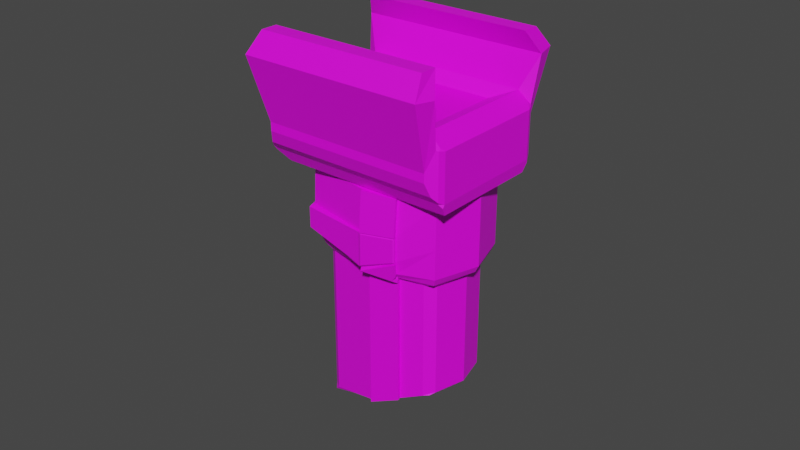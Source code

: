 # Source: ZenithRK-06.blend  (saved by Blender 2.91.10; exported with 4.5.12 LTS)
import bpy
from mathutils import Matrix  # noqa: F401  (used for matrix-valued properties, if any)

bpy.ops.wm.read_factory_settings(use_empty=True)
scene = bpy.context.scene
scene.name = 'Scene'

# ---- collections
col_collection = bpy.data.collections.new('Collection'); scene.collection.children.link(col_collection)

# ---- images (referenced by path relative to the original .blend; pixels are not part of the script)
import os
ASSET_DIR = os.environ.get("B2B_ASSET_DIR", "")  # directory of the original .blend (textures are referenced by path, not embedded)
HERE = os.path.dirname(os.path.abspath(__file__))  # packed textures are extracted next to this script under _unpacked/

def load_image(name, relpath, width, height, colorspace="sRGB"):
    """Load a texture the original file referenced (path relative to the .blend, or extracted next to this script)."""
    p = next((c for c in (os.path.join(HERE, relpath), os.path.join(ASSET_DIR, relpath)) if relpath and os.path.exists(c)), "")
    if p:
        img = bpy.data.images.load(p, check_existing=True)
        img.name = name
    else:  # same state as the original file: an image datablock whose file is absent (Cycles renders it pink)
        img = bpy.data.images.new(name, width, height)
        img.source = "FILE"
        img.filepath = "//" + (relpath or name)
    img.colorspace_settings.name = colorspace
    return img
img_zenithrk_06 = load_image('ZenithRK-06', 'ZenithRK-06.png', 1024, 1024, 'sRGB')

# ---- materials (node trees are filled in below, after node groups)
mat_zenithrk_06 = bpy.data.materials.new('ZenithRK-06')
mat_zenithrk_06.use_transparent_shadow = False

# ---- material node trees
mat_zenithrk_06.use_nodes = True; mat_zenithrk_06.node_tree.nodes.clear()
_N = mat_zenithrk_06.node_tree.nodes; _L = mat_zenithrk_06.node_tree.links
n0 = _N.new('ShaderNodeBsdfPrincipled'); n0.name = 'Principled BSDF'; n0.location = (10, 300)
n0.distribution = 'GGX'
n0.subsurface_method = 'BURLEY'
n0.inputs[3].default_value = 1.45
n0.inputs[27].default_value = (0.0, 0.0, 0.0, 1.0)
n0.inputs[28].default_value = 1.0
n1 = _N.new('ShaderNodeOutputMaterial'); n1.name = 'Material Output'; n1.location = (300, 300)
n2 = _N.new('ShaderNodeTexImage'); n2.name = 'Image Texture'; n2.location = (-480, 79)
n2.image = img_zenithrk_06
_L.new(n0.outputs[0], n1.inputs[0])
_L.new(n2.outputs[0], n0.inputs[0])
n1.is_active_output = True

# ---- world
world_world = bpy.data.worlds.new('World'); scene.world = world_world
world_world.use_nodes = True; world_world.node_tree.nodes.clear()
_N = world_world.node_tree.nodes; _L = world_world.node_tree.links
n0 = _N.new('ShaderNodeOutputWorld'); n0.name = 'World Output'; n0.location = (300, 300)
n1 = _N.new('ShaderNodeBackground'); n1.name = 'Background'; n1.location = (10, 300)
n1.inputs[0].default_value = (0.05088, 0.05088, 0.05088, 1.0)
_L.new(n1.outputs[0], n0.inputs[0])
n0.is_active_output = True
world_world.color = (0.05088, 0.05088, 0.05088)
world_world.use_sun_shadow = False
world_world.sun_shadow_jitter_overblur = 0.0

# ---- meshes
me_cube = bpy.data.meshes.new('Cube')
me_cube.from_pydata([(-0.03099, -0.03052, -0.04185), (-0.03099, 0.03052, -0.04185), (0.03949, -0.03052, -0.04185), (0.03949, 0.03052, -0.04185), (-0.05, -0.05918, -0.01678), (-0.05, 0.05918, -0.01678), (0.05, 0.05918, -0.01678), (0.05, -0.05918, -0.01678), (-0.05, 0.0491, 0.03292), (0.05, 0.0491, 0.03292), (0.05, -0.0491, 0.03292), (-0.05, -0.0491, 0.03292), (-0.05, 0.06248, 0.03292), (0.05, 0.06248, 0.03292), (0.05, -0.06248, 0.03292), (-0.05, -0.06248, 0.03292), (0.00425, -0.03622, -0.04185), (-0.03669, 0.0, -0.04185), (0.00425, 0.03622, -0.04185), (0.04519, 0.0, -0.04185), (-0.03392, 0.0, -0.1863), (-0.02864, -0.02794, -0.1861), (0.004216, 0.03326, -0.1754), (-0.02864, 0.02794, -0.1861), (0.04221, 0.0, -0.1592), (0.03699, 0.02796, -0.1592), (0.004216, -0.03326, -0.1754), (0.03699, -0.02796, -0.1592), (0.004216, 0.03326, -0.08851), (0.004216, -0.03326, -0.08851), (-0.03392, 0.0, -0.07461), (-0.02864, -0.02794, -0.07445), (-0.02864, 0.02794, -0.07445), (0.04221, 0.0, -0.08843), (0.03699, 0.02796, -0.08843), (0.03699, -0.02796, -0.08843), (-0.03669, 0.0, -0.09294), (0.00425, -0.03931, -0.088), (0.00425, 0.03931, -0.088), (0.04519, 0.0, -0.09117), (-0.04387, 0.0, -0.04185), (-0.03601, -0.03566, -0.04185), (0.00425, 0.04711, -0.04185), (-0.03601, 0.03566, -0.04185), (0.05237, 0.0, -0.04185), (0.04451, 0.03566, -0.04185), (0.00425, -0.04711, -0.04185), (0.04451, -0.03566, -0.04185), (-0.04387, 0.0, -0.07888), (-0.03617, 0.03731, -0.07888), (0.004113, -0.04951, -0.0848), (0.004113, 0.04951, -0.0848), (-0.03617, -0.03731, -0.07888), (0.04438, -0.03578, -0.06651), (0.04438, 0.03578, -0.06651), (0.05237, 3.467e-11, -0.06651), (0.004181, -0.04951, -0.06493), (0.004181, 0.04951, -0.06493), (-0.03611, 0.03737, -0.06514), (-0.03611, -0.03737, -0.06514), (0.0206, -0.03061, -0.1673), (0.0206, -0.03061, -0.08847), (0.02187, -0.03622, -0.08959), (0.02425, -0.04516, -0.07726), (0.02438, -0.04291, -0.04185), (0.0243, -0.04513, -0.06288), (0.02078, 0.03058, -0.1672), (0.02078, 0.03058, -0.08847), (0.02206, 0.03618, -0.0896), (0.02425, 0.04516, -0.07726), (0.02438, 0.04291, -0.04185), (0.0243, 0.04513, -0.06288), (-0.04387, 0.0, -0.06482), (-0.03801, 0.03832, -0.06594), (-0.03716, 0.03843, -0.06514), (-0.03705, 0.04184, -0.06594), (-0.03803, 0.0383, -0.07807), (-0.03706, 0.04182, -0.07818), (-0.0372, 0.03839, -0.07888), (0.00498, -0.052, -0.06566), (0.004188, -0.05127, -0.06493), (0.003395, -0.05103, -0.06574), (0.004866, -0.052, -0.08365), (0.003281, -0.05103, -0.08387), (0.004082, -0.05127, -0.0848), (0.00498, 0.052, -0.06566), (0.003395, 0.05103, -0.06574), (0.004188, 0.05127, -0.06493), (0.004866, 0.052, -0.08365), (0.004082, 0.05127, -0.0848), (0.003281, 0.05103, -0.08387), (-0.03801, -0.03832, -0.06594), (-0.03705, -0.04184, -0.06594), (-0.03716, -0.03843, -0.06514), (-0.03706, -0.04182, -0.07818), (-0.03803, -0.0383, -0.07807), (-0.0372, -0.03839, -0.07888), (-0.04615, -0.0007904, -0.07807), (-0.04615, 0.0007904, -0.07807), (-0.04552, 0.0, -0.07888), (0.02394, 0.04793, -0.07669), (0.02457, 0.0469, -0.07726), (0.02457, -0.0469, -0.07726), (0.02394, -0.04793, -0.07669), (0.02462, -0.04687, -0.06288), (0.02398, -0.04791, -0.06377), (0.02398, 0.04791, -0.06377), (0.02462, 0.04688, -0.06288), (-0.04615, 0.0007903, -0.06563), (-0.04615, -0.0007903, -0.06563), (-0.0455, 0.0, -0.06482), (-0.04709, 0.04512, -0.04091), (-0.04462, 0.04325, -0.04185), (-0.04462, -0.04325, -0.04185), (-0.04709, -0.04512, -0.04091), (0.05455, 0.04513, -0.0409), (0.05312, 0.04325, -0.04185), (0.05455, -0.04513, -0.0409), (0.05312, -0.04325, -0.04185), (-0.0327, -0.04259, -0.005029), (-0.05348, -0.05357, -0.005501), (-0.05558, -0.0591, 0.02051), (-0.0327, 0.04259, -0.005029), (-0.05558, 0.0591, 0.02051), (-0.05348, 0.05357, -0.005501), (0.0327, -0.04259, -0.005029), (0.05558, -0.0591, 0.02051), (0.05348, -0.05357, -0.005501), (0.0327, 0.04259, -0.005029), (0.05348, 0.05357, -0.005501), (0.05558, 0.0591, 0.02051), (-0.03669, 0.0, -0.1836), (-0.0354, 0.0, -0.1857), (-0.0299, -0.02932, -0.1856), (0.00425, 0.03931, -0.1738), (0.004232, 0.0347, -0.1753), (-0.0299, 0.02932, -0.1856), (0.04519, 0.0, -0.1576), (0.04371, 0.0, -0.1592), (0.03825, 0.02926, -0.1592), (0.004232, -0.0347, -0.1753), (0.00425, -0.03931, -0.1738), (0.03825, -0.02926, -0.1592), (0.02187, -0.03622, -0.1657), (0.02122, -0.03196, -0.1673), (0.02206, 0.03618, -0.1656), (0.02141, 0.03193, -0.1672), (0.04428, -0.03588, -0.08333), (0.04277, -0.03421, -0.0875), (0.04277, 0.03421, -0.0875), (0.04428, 0.03588, -0.08333), (0.05035, 4.987e-11, -0.08733), (0.05237, 6.487e-11, -0.08333), (0.02337, -0.04062, -0.08786), (0.0242, -0.04357, -0.08447), (0.02181, -0.0438, -0.08666), (0.02437, 0.04353, -0.08446), (0.02358, 0.04058, -0.08786), (0.02203, 0.04375, -0.08666), (-0.05217, -0.05569, -0.02935), (-0.05, -0.05918, -0.02183), (-0.05, 0.05918, -0.02183), (-0.05217, 0.05569, -0.02935), (0.05217, 0.05569, -0.02935), (0.05, 0.05918, -0.02183), (0.05, -0.05918, -0.02183), (0.05217, -0.05569, -0.02935), (-0.0557, 0.04755, -0.03414), (-0.05441, 0.05208, -0.03239), (-0.05325, 0.05, -0.03414), (-0.05394, 0.049, -0.03552), (-0.05441, -0.05208, -0.03239), (-0.0557, -0.04755, -0.03414), (-0.05394, -0.049, -0.03552), (-0.05325, -0.05, -0.03414), (0.05441, 0.05208, -0.03239), (0.0557, 0.04755, -0.03414), (0.05537, 0.04858, -0.03611), (0.05325, 0.05, -0.03414), (0.0557, -0.04755, -0.03414), (0.05441, -0.05208, -0.03239), (0.05325, -0.05, -0.03414), (0.05537, -0.04858, -0.03611), (-0.0557, -0.04755, -0.006641), (-0.05441, -0.05208, -0.005976), (-0.05397, -0.05, -0.00491), (-0.05441, 0.05208, -0.005976), (-0.0557, 0.04755, -0.006641), (-0.05397, 0.05, -0.00491), (0.05441, -0.05208, -0.005976), (0.0557, -0.04755, -0.006641), (0.05397, -0.05, -0.00491), (0.0557, 0.04755, -0.006641), (0.05441, 0.05208, -0.005976), (0.05397, 0.05, -0.00491), (-0.04739, -0.05, 0.001664), (-0.04739, 0.05, 0.001664), (0.04739, 0.05, 0.001664), (0.04739, -0.05, 0.001664), (-0.05337, -0.07473, 0.02149), (0.05337, -0.07473, 0.02149), (0.05337, 0.07473, 0.02149), (-0.05337, 0.07473, 0.02149), (0.02237, 0.03866, -0.09141), (0.004528, 0.04168, -0.08995), (0.025, 0.04591, -0.04154), (0.004873, 0.05011, -0.04154), (0.004526, -0.04168, -0.08995), (0.00435, -0.0512, -0.08736), (0.004351, 0.05121, -0.08735), (0.02511, 0.04805, -0.07789), (0.004873, -0.05011, -0.04154), (0.004805, -0.05251, -0.06461), (0.004805, 0.05251, -0.06461), (0.02217, -0.0387, -0.09139), (0.02511, -0.04804, -0.0779), (0.025, -0.04591, -0.04154), (0.02492, -0.04813, -0.06257), (0.02492, 0.04813, -0.06257), (0.004782, 0.04235, -0.1738), (0.0226, 0.03922, -0.1656), (0.0224, -0.03925, -0.1657), (0.004782, -0.04235, -0.1738), (0.02229, -0.04603, -0.08873), (0.02334, -0.04163, -0.09077), (0.02507, -0.04646, -0.08511), (0.02251, 0.04599, -0.08872), (0.02523, 0.04642, -0.0851), (0.02355, 0.0416, -0.09077), (-0.02648, 0.03164, -0.09231), (-0.03184, 0.02596, -0.09294), (-0.03245, 0.03244, -0.08897), (0.03507, -0.03195, -0.09078), (0.04034, -0.02596, -0.09117), (0.04196, -0.0333, -0.0884), (0.04034, 0.02596, -0.09117), (0.03507, 0.03196, -0.09078), (0.04196, 0.0333, -0.0884), (-0.03184, -0.02596, -0.09294), (-0.02648, -0.03164, -0.09231), (-0.03245, -0.03244, -0.08897), (-0.02648, -0.03164, -0.1824), (-0.03184, -0.02596, -0.1836), (-0.02992, -0.02935, -0.1856), (-0.03184, 0.02596, -0.1836), (-0.02648, 0.03164, -0.1824), (-0.02992, 0.02935, -0.1856), (0.03507, 0.03196, -0.1597), (0.04034, 0.02596, -0.1576), (0.03828, 0.02928, -0.1591), (0.04034, -0.02596, -0.1576), (0.03507, -0.03195, -0.1597), (0.03828, -0.02928, -0.1591)], [], [(128, 122, 119, 125), (200, 126, 10, 14), (126, 198, 195, 121), (240, 239, 37, 50, 52), (121, 120, 4, 199), (172, 183, 187, 167), (117, 115, 177, 176, 179, 182), (161, 5, 6, 164), (202, 123, 8, 12), (115, 111, 170, 169, 178, 177), (175, 178, 169, 168, 162, 163), (130, 129, 6, 201), (180, 189, 127, 7, 165, 166), (10, 11, 15, 14), (8, 9, 13, 12), (129, 193, 175, 163, 164, 6), (195, 196, 188, 187, 183, 185), (199, 200, 14, 15), (201, 202, 12, 13), (123, 196, 197, 130), (3, 18, 1, 112, 116), (0, 16, 2, 118, 113), (2, 19, 3, 116, 118), (168, 186, 124, 5, 161, 162), (114, 117, 182, 181, 174, 173), (176, 192, 190, 179), (120, 184, 171, 159, 160, 4), (21, 20, 30, 31), (26, 60, 144, 140), (66, 22, 135, 146), (25, 66, 146, 139), (22, 23, 136, 135), (27, 24, 138, 142), (36, 238, 240, 52, 48), (23, 20, 132, 136), (25, 24, 33, 34), (229, 38, 134, 245), (231, 230, 36, 48, 49), (237, 236, 68, 157, 149), (133, 140, 141, 241, 243), (21, 26, 140, 133), (155, 154, 225, 223), (62, 232, 234, 148, 153), (28, 67, 34, 33, 35, 61, 29), (32, 28, 29, 31, 30), (24, 27, 35, 33), (20, 23, 32, 30), (60, 26, 29, 61), (23, 22, 28, 32), (66, 25, 34, 67), (26, 21, 31, 29), (37, 239, 241, 141), (68, 236, 247, 145), (19, 2, 47, 44), (55, 53, 147, 152), (2, 16, 46, 64, 47), (18, 3, 45, 70, 42), (238, 36, 131, 242), (48, 52, 96, 99), (69, 54, 150, 156), (235, 39, 137, 248), (57, 71, 107, 87), (54, 55, 152, 150), (71, 69, 101, 107), (37, 141, 222, 207), (105, 79, 82, 103), (36, 230, 244, 131), (0, 17, 40, 41), (16, 0, 41, 46), (53, 63, 154, 147), (1, 18, 42, 43), (17, 1, 43, 40), (234, 233, 39, 151, 148), (3, 19, 44, 45), (71, 54, 69), (85, 106, 100, 88), (45, 44, 55, 54), (44, 47, 53, 55), (46, 41, 59, 56), (43, 42, 57, 58), (65, 64, 216, 217), (27, 60, 61, 35), (39, 233, 250, 137), (60, 27, 142, 144), (232, 62, 143, 251), (53, 65, 63), (69, 156, 227, 210), (22, 66, 67, 28), (153, 155, 223, 224), (24, 25, 139, 138), (38, 51, 209, 204), (108, 73, 76, 98), (64, 46, 211, 216), (141, 143, 221, 222), (70, 45, 54, 71), (47, 64, 65, 53), (41, 40, 72, 59), (40, 43, 58, 72), (59, 72, 110, 93), (65, 56, 80, 104), (51, 49, 78, 89), (75, 86, 90, 77), (81, 92, 94, 83), (69, 51, 89, 101), (50, 63, 102, 84), (91, 109, 97, 95), (63, 65, 104, 102), (58, 57, 87, 74), (52, 50, 84, 96), (49, 48, 99, 78), (56, 59, 93, 80), (73, 74, 75), (76, 77, 78), (79, 80, 81), (82, 83, 84), (85, 86, 87), (88, 89, 90), (91, 92, 93), (94, 95, 96), (97, 98, 99), (108, 109, 110), (75, 77, 76, 73), (81, 83, 82, 79), (85, 88, 90, 86), (91, 95, 94, 92), (99, 96, 95, 97), (96, 84, 83, 94), (89, 78, 77, 90), (78, 99, 98, 76), (101, 89, 88, 100), (92, 81, 80, 93), (86, 75, 74, 87), (84, 102, 103, 82), (105, 103, 102, 104), (107, 101, 100, 106), (79, 105, 104, 80), (106, 85, 87, 107), (97, 109, 108, 98), (109, 91, 93, 110), (73, 108, 110, 74), (72, 58, 74, 110), (112, 113, 114, 111), (116, 112, 111, 115), (118, 116, 115, 117), (113, 118, 117, 114), (1, 17, 0, 113, 112), (186, 188, 196, 124), (196, 123, 124), (198, 126, 127), (195, 185, 184, 120), (197, 194, 193, 129), (165, 7, 4, 160), (121, 195, 120), (189, 191, 198, 127), (197, 198, 191, 190, 192, 194), (130, 197, 129), (136, 132, 131, 244, 246), (139, 146, 145, 247, 249), (142, 138, 137, 250, 252), (132, 133, 243, 242, 131), (135, 136, 246, 245, 134), (146, 135, 134, 145), (144, 142, 252, 251, 143), (140, 144, 143, 141), (138, 139, 249, 248, 137), (20, 21, 133, 132), (153, 154, 155), (156, 157, 158), (148, 151, 152, 147), (151, 149, 150, 152), (153, 148, 147, 154), (149, 157, 156, 150), (39, 235, 237, 149, 151), (163, 162, 161, 164), (159, 166, 165, 160), (171, 174, 181, 180, 166, 159), (167, 168, 169, 170), (171, 172, 173, 174), (175, 176, 177, 178), (179, 180, 181, 182), (183, 184, 185), (186, 187, 188), (189, 190, 191), (192, 193, 194), (183, 172, 171, 184), (186, 168, 167, 187), (175, 193, 192, 176), (189, 180, 179, 190), (111, 114, 173, 172, 167, 170), (119, 122, 196, 195), (128, 125, 198, 197), (122, 128, 197, 196), (125, 119, 195, 198), (4, 7, 200, 199), (6, 5, 202, 201), (5, 124, 123, 202), (11, 121, 199, 15), (7, 127, 126, 200), (10, 126, 121, 11), (8, 123, 130, 9), (9, 130, 201, 13), (204, 203, 220, 219), (209, 210, 227, 226), (215, 208, 223, 225), (207, 214, 224, 223, 208), (214, 207, 222, 221), (203, 204, 209, 226, 228), (216, 211, 212, 217), (206, 205, 218, 213), (70, 71, 218, 205), (62, 153, 224, 214), (145, 134, 219, 220), (156, 158, 226, 227), (56, 65, 217, 212), (46, 56, 212, 211), (157, 68, 203, 228), (134, 38, 204, 219), (71, 57, 213, 218), (57, 42, 206, 213), (42, 70, 205, 206), (158, 157, 228, 226), (154, 63, 215, 225), (143, 62, 214, 221), (51, 69, 210, 209), (68, 145, 220, 203), (63, 50, 208, 215), (50, 37, 207, 208), (229, 230, 231), (232, 233, 234), (235, 236, 237), (238, 239, 240), (241, 242, 243), (244, 245, 246), (247, 248, 249), (250, 251, 252), (229, 245, 244, 230), (241, 239, 238, 242), (247, 236, 235, 248), (232, 251, 250, 233), (38, 229, 231, 49, 51)])
_uv = me_cube.uv_layers.new(name='UVMap')
_uv.uv.foreach_set('vector', [0.001112, 0.1652, 0.001112, 0.001112, 0.2149, 0.001112, 0.2149, 0.1652, 0.9023, 0.9501, 0.8718, 0.9247, 0.879, 0.8829, 0.9023, 0.9072, 0.7275, 0.28, 0.675, 0.2595, 0.675, 0.02165, 0.7275, 0.001112, 0.3899, 0.8645, 0.3812, 0.8496, 0.3916, 0.7701, 0.4182, 0.7666, 0.4182, 0.8732, 0.7077, 0.9206, 0.7191, 0.8546, 0.7438, 0.8331, 0.7438, 0.9371, 0.5795, 0.5226, 0.5105, 0.5226, 0.5105, 0.2839, 0.5795, 0.2839, 0.5069, 0.7007, 0.5069, 0.9271, 0.4947, 0.9358, 0.4897, 0.9332, 0.4897, 0.6946, 0.4947, 0.692, 0.9447, 0.2839, 0.9574, 0.2839, 0.9574, 0.5349, 0.9447, 0.5349, 0.9589, 0.8073, 0.9284, 0.7819, 0.9356, 0.7401, 0.9589, 0.7644, 0.3581, 0.8263, 0.358, 0.5712, 0.3747, 0.554, 0.379, 0.5557, 0.379, 0.823, 0.3729, 0.8283, 0.9143, 0.8381, 0.9075, 0.8352, 0.9075, 0.568, 0.9143, 0.5651, 0.9261, 0.5707, 0.9261, 0.8325, 0.001112, 0.9172, 0.01249, 0.8512, 0.03722, 0.8296, 0.03722, 0.9336, 0.6323, 0.8991, 0.6323, 0.9654, 0.6279, 0.9666, 0.6113, 0.9383, 0.6113, 0.9256, 0.6217, 0.9067, 0.772, 0.2521, 0.772, 0.001112, 0.8055, 0.001112, 0.8055, 0.2521, 0.2521, 0.7316, 0.001112, 0.7316, 0.001112, 0.698, 0.2521, 0.698, 0.5271, 0.9027, 0.5315, 0.9039, 0.5315, 0.9702, 0.5209, 0.9626, 0.5105, 0.9437, 0.5105, 0.931, 0.2521, 0.7633, 0.001112, 0.7633, 0.001112, 0.74, 0.007256, 0.7338, 0.2459, 0.7338, 0.2521, 0.74, 0.08687, 0.4353, 0.08687, 0.1674, 0.1289, 0.1759, 0.1289, 0.4269, 0.7077, 0.5518, 0.7077, 0.2839, 0.7498, 0.2924, 0.7498, 0.5433, 0.7055, 0.5628, 0.653, 0.5423, 0.653, 0.3044, 0.7055, 0.2839, 0.8078, 0.2122, 0.8221, 0.1237, 0.8078, 0.03532, 0.8397, 0.001112, 0.8397, 0.2464, 0.8381, 0.495, 0.8524, 0.4065, 0.8381, 0.3181, 0.8701, 0.2839, 0.8701, 0.5292, 0.8419, 0.1862, 0.8562, 0.1097, 0.8419, 0.03306, 0.8761, 0.001112, 0.8761, 0.2182, 0.1163, 0.9214, 0.1163, 0.9877, 0.1119, 0.9889, 0.09532, 0.9606, 0.09532, 0.9479, 0.1057, 0.929, 0.6298, 0.7819, 0.6299, 0.5268, 0.6447, 0.5248, 0.6508, 0.5301, 0.6508, 0.7973, 0.6465, 0.7991, 0.6508, 0.5226, 0.5818, 0.5226, 0.5818, 0.2839, 0.6508, 0.2839, 0.5503, 0.9027, 0.5547, 0.9039, 0.5547, 0.9702, 0.5441, 0.9626, 0.5337, 0.9437, 0.5337, 0.931, 0.5002, 0.2813, 0.4288, 0.2817, 0.4288, 0.001524, 0.5002, 0.001112, 0.08952, 0.9831, 0.0895, 0.9368, 0.0931, 0.9359, 0.0931, 0.9836, 0.9612, 0.2771, 0.9612, 0.2302, 0.9648, 0.2298, 0.9648, 0.278, 0.9374, 0.2789, 0.9377, 0.2331, 0.9413, 0.234, 0.9413, 0.2813, 0.989, 0.2787, 0.9882, 0.191, 0.9925, 0.1888, 0.9925, 0.2793, 0.9952, 0.7078, 0.9952, 0.6364, 0.9989, 0.6357, 0.9989, 0.7104, 0.6113, 0.8933, 0.6119, 0.827, 0.6229, 0.8114, 0.6508, 0.8013, 0.6508, 0.8969, 0.1185, 0.9935, 0.1185, 0.9221, 0.1225, 0.9214, 0.1225, 0.9963, 0.0725, 0.6273, 0.001112, 0.6273, 0.001112, 0.4498, 0.0725, 0.4498, 0.353, 0.4973, 0.2735, 0.5081, 0.2735, 0.2928, 0.353, 0.2712, 0.4596, 0.886, 0.4485, 0.8704, 0.448, 0.8041, 0.4874, 0.8005, 0.4874, 0.8961, 0.599, 0.2276, 0.5887, 0.2122, 0.5902, 0.1777, 0.6026, 0.1781, 0.6026, 0.2289, 0.04505, 0.9237, 0.03944, 0.8334, 0.05106, 0.8296, 0.05106, 0.912, 0.0453, 0.9237, 0.9899, 0.1833, 0.9907, 0.09557, 0.9942, 0.09498, 0.9942, 0.1854, 0.8948, 0.2695, 0.8948, 0.2776, 0.8871, 0.2776, 0.8878, 0.2662, 0.2589, 0.4934, 0.2574, 0.4585, 0.2677, 0.443, 0.2713, 0.4418, 0.2713, 0.4931, 0.1822, 0.6168, 0.1406, 0.61, 0.09997, 0.6035, 0.08687, 0.5333, 0.09997, 0.4631, 0.1411, 0.4565, 0.1822, 0.4498, 0.5146, 0.01427, 0.6043, 0.001112, 0.6043, 0.1681, 0.5146, 0.1549, 0.5024, 0.08458, 0.353, 0.6878, 0.2816, 0.6878, 0.2816, 0.5103, 0.353, 0.5103, 0.3553, 0.2712, 0.4266, 0.2716, 0.4266, 0.5518, 0.3553, 0.5514, 0.7521, 0.5854, 0.7937, 0.5651, 0.7937, 0.7831, 0.7521, 0.7832, 0.2149, 0.4476, 0.1313, 0.4207, 0.1313, 0.2027, 0.2149, 0.1674, 0.7959, 0.5651, 0.8371, 0.5852, 0.8371, 0.7627, 0.7959, 0.7626, 0.001112, 0.1943, 0.08464, 0.1674, 0.08464, 0.4476, 0.001112, 0.4123, 0.4288, 0.2839, 0.5083, 0.2947, 0.5083, 0.5208, 0.4288, 0.4991, 0.353, 0.8807, 0.3187, 0.8778, 0.3187, 0.7049, 0.353, 0.69, 0.97, 0.08887, 0.9726, 0.011, 0.9876, 0.001112, 0.9876, 0.09276, 0.6952, 0.7776, 0.6952, 0.8696, 0.653, 0.8699, 0.653, 0.7776, 0.9405, 0.9354, 0.9365, 0.8459, 0.9632, 0.8403, 0.9632, 0.8919, 0.9557, 0.9451, 0.9075, 0.9395, 0.9116, 0.85, 0.9268, 0.8403, 0.9342, 0.8935, 0.9342, 0.9451, 0.6065, 0.001112, 0.6728, 0.001112, 0.6728, 0.2288, 0.6065, 0.2287, 0.3662, 0.9802, 0.3671, 0.8847, 0.3702, 0.8825, 0.3702, 0.9811, 0.6766, 0.9294, 0.653, 0.8722, 0.6951, 0.875, 0.6951, 0.9286, 0.4288, 0.523, 0.4951, 0.523, 0.4951, 0.6898, 0.4288, 0.6898, 0.6897, 0.9835, 0.6895, 0.9316, 0.694, 0.9318, 0.694, 0.9845, 0.1632, 0.8262, 0.2552, 0.8262, 0.2552, 0.8684, 0.1629, 0.8684, 0.08282, 0.9719, 0.08282, 0.9359, 0.08728, 0.9359, 0.08728, 0.9719, 0.9674, 0.5014, 0.9674, 0.7166, 0.9596, 0.7166, 0.9614, 0.5063, 0.4182, 0.8755, 0.4182, 0.9245, 0.3733, 0.9291, 0.3859, 0.8787, 0.2507, 0.6775, 0.1844, 0.6775, 0.1844, 0.4498, 0.2507, 0.4498, 0.4307, 0.8823, 0.4282, 0.8044, 0.4458, 0.8005, 0.4458, 0.8921, 0.1629, 0.9682, 0.1734, 0.8792, 0.1892, 0.8707, 0.1892, 0.9757, 0.1914, 0.9279, 0.215, 0.8707, 0.2336, 0.871, 0.2336, 0.925, 0.8144, 0.9295, 0.8039, 0.8406, 0.8302, 0.8331, 0.8302, 0.9381, 0.97, 0.1827, 0.9726, 0.1049, 0.9876, 0.09498, 0.9876, 0.1866, 0.7586, 0.9834, 0.748, 0.9663, 0.7461, 0.9001, 0.762, 0.8972, 0.762, 0.9852, 0.2401, 0.9524, 0.2376, 0.8745, 0.2552, 0.8707, 0.2552, 0.9623, 0.4874, 0.9344, 0.4318, 0.9255, 0.4874, 0.8983, 0.3636, 0.8876, 0.3636, 0.9366, 0.3314, 0.9333, 0.3187, 0.8829, 0.001457, 0.7655, 0.0931, 0.7655, 0.0931, 0.8274, 0.001112, 0.8274, 0.09532, 0.8575, 0.09533, 0.7659, 0.1572, 0.7655, 0.1572, 0.8575, 0.4292, 0.797, 0.4288, 0.692, 0.4874, 0.6927, 0.4874, 0.7983, 0.5024, 0.2766, 0.5028, 0.1716, 0.561, 0.1703, 0.561, 0.2759, 0.3846, 0.9844, 0.3846, 0.9313, 0.3924, 0.9314, 0.3924, 0.9844, 0.8359, 0.4614, 0.7942, 0.4818, 0.7942, 0.284, 0.8359, 0.2839, 0.1679, 0.6295, 0.1679, 0.6958, 0.001117, 0.6958, 0.001112, 0.6295, 0.9316, 0.2813, 0.9313, 0.2349, 0.9352, 0.2326, 0.9352, 0.2804, 0.2816, 0.693, 0.3165, 0.69, 0.3165, 0.881, 0.2816, 0.8658, 0.8017, 0.9591, 0.7693, 0.9131, 0.8017, 0.8972, 0.9475, 0.5437, 0.9475, 0.5623, 0.9397, 0.5623, 0.9397, 0.5437, 0.7498, 0.7832, 0.7077, 0.7626, 0.7077, 0.5651, 0.7498, 0.5652, 0.8771, 0.2781, 0.8776, 0.2688, 0.8849, 0.2662, 0.8849, 0.2786, 0.9947, 0.2786, 0.9947, 0.2072, 0.9985, 0.2046, 0.9985, 0.2793, 0.0117, 0.9651, 0.01068, 0.9383, 0.01803, 0.9359, 0.01803, 0.9606, 0.8711, 0.8807, 0.8718, 0.7844, 0.9023, 0.7844, 0.9023, 0.8807, 0.6629, 0.9832, 0.6629, 0.9316, 0.6707, 0.9316, 0.6707, 0.9832, 0.8371, 0.7649, 0.8371, 0.8142, 0.8294, 0.8142, 0.8294, 0.7649, 0.748, 0.8332, 0.8017, 0.8331, 0.8017, 0.895, 0.7461, 0.8862, 0.5662, 0.9005, 0.5125, 0.9004, 0.5105, 0.8474, 0.5662, 0.8386, 0.1636, 0.7655, 0.2552, 0.7655, 0.2552, 0.8232, 0.1594, 0.824, 0.6063, 0.8364, 0.5147, 0.8364, 0.5105, 0.778, 0.6063, 0.7788, 0.9907, 0.4814, 0.9898, 0.3856, 0.9938, 0.3847, 0.9938, 0.4834, 0.6829, 0.9845, 0.683, 0.9325, 0.6873, 0.9316, 0.6873, 0.9843, 0.4204, 0.8749, 0.4213, 0.7682, 0.4246, 0.7666, 0.4246, 0.8761, 0.5632, 0.2322, 0.6673, 0.2311, 0.6673, 0.2766, 0.5634, 0.2629, 0.8118, 0.8309, 0.7077, 0.8297, 0.7079, 0.799, 0.8118, 0.7854, 0.9506, 0.7319, 0.9507, 0.6769, 0.9551, 0.6759, 0.9551, 0.7318, 0.5685, 0.8937, 0.5684, 0.8386, 0.5729, 0.8388, 0.5729, 0.8946, 0.5759, 0.935, 0.5751, 0.8386, 0.6063, 0.8386, 0.6063, 0.9349, 0.3725, 0.8666, 0.3725, 0.8305, 0.3769, 0.8305, 0.3769, 0.8666, 0.9515, 0.672, 0.9506, 0.5664, 0.9548, 0.5651, 0.9548, 0.6737, 0.7021, 0.9302, 0.7013, 0.8236, 0.7055, 0.8223, 0.7055, 0.9319, 0.9846, 0.3804, 0.9836, 0.2848, 0.9877, 0.2839, 0.9877, 0.3825, 0.9631, 0.8261, 0.964, 0.7206, 0.9674, 0.7188, 0.9674, 0.8275, 0.1291, 0.4375, 0.1291, 0.4405, 0.1203, 0.4401, 0.2285, 0.4447, 0.2197, 0.442, 0.2285, 0.4418, 0.1223, 0.4474, 0.1203, 0.4448, 0.1223, 0.4427, 0.2421, 0.4444, 0.246, 0.4418, 0.246, 0.4449, 0.1291, 0.4427, 0.1291, 0.4474, 0.1271, 0.4453, 0.2509, 0.4465, 0.2483, 0.4435, 0.2509, 0.4418, 0.2205, 0.3762, 0.2234, 0.3675, 0.2234, 0.3763, 0.2321, 0.3675, 0.2321, 0.3767, 0.2293, 0.3758, 0.2307, 0.4442, 0.2339, 0.4418, 0.2339, 0.445, 0.2399, 0.4418, 0.2399, 0.4457, 0.2373, 0.4438, 0.8998, 0.5321, 0.8998, 0.5628, 0.8906, 0.5625, 0.8906, 0.5321, 0.9291, 0.2328, 0.9291, 0.2783, 0.9244, 0.2777, 0.9244, 0.2326, 0.9229, 0.5611, 0.9229, 0.5159, 0.9275, 0.5154, 0.9275, 0.5608, 0.8792, 0.5628, 0.8792, 0.5323, 0.8884, 0.5321, 0.8884, 0.5628, 0.993, 0.7566, 0.993, 0.8552, 0.9901, 0.8545, 0.9901, 0.7582, 0.5057, 0.523, 0.5057, 0.6325, 0.5037, 0.6301, 0.4973, 0.5255, 0.08464, 0.4498, 0.08464, 0.5594, 0.07622, 0.5568, 0.08262, 0.4522, 0.993, 0.6357, 0.993, 0.7343, 0.9901, 0.7327, 0.9901, 0.6364, 0.7044, 0.9341, 0.7044, 0.99, 0.7013, 0.9875, 0.7014, 0.9356, 0.9795, 0.8524, 0.9857, 0.7485, 0.9879, 0.7466, 0.9879, 0.8552, 0.9857, 0.7424, 0.9795, 0.6385, 0.9879, 0.6357, 0.9879, 0.7444, 0.2348, 0.9301, 0.2348, 0.986, 0.2318, 0.9845, 0.2317, 0.9326, 0.6695, 0.2649, 0.6695, 0.2325, 0.6726, 0.2311, 0.6726, 0.2672, 0.6276, 0.7266, 0.6276, 0.7627, 0.6245, 0.7612, 0.6245, 0.7288, 0.9837, 0.5369, 0.9836, 0.4879, 0.9866, 0.4856, 0.9866, 0.5383, 0.057, 0.9862, 0.05702, 0.9372, 0.05999, 0.9359, 0.05999, 0.9886, 0.1181, 0.4415, 0.08687, 0.4415, 0.08687, 0.4375, 0.1181, 0.4375, 0.6245, 0.6218, 0.6245, 0.5255, 0.6274, 0.5248, 0.6274, 0.6235, 0.6245, 0.7236, 0.6245, 0.6273, 0.6274, 0.6257, 0.6274, 0.7244, 0.9836, 0.4825, 0.9845, 0.3867, 0.9876, 0.3847, 0.9876, 0.4834, 0.9612, 0.2229, 0.9612, 0.005802, 0.9678, 0.001112, 0.9678, 0.2276, 0.7002, 0.8165, 0.7003, 0.5713, 0.7055, 0.5651, 0.7055, 0.8201, 0.9771, 0.5057, 0.9771, 0.2886, 0.9814, 0.2839, 0.9814, 0.5104, 0.9696, 0.5328, 0.9696, 0.2875, 0.9749, 0.2839, 0.9749, 0.539, 0.8711, 0.7502, 0.8854, 0.6736, 0.8711, 0.597, 0.9053, 0.5651, 0.9053, 0.7821, 0.9475, 0.2813, 0.9435, 0.2769, 0.952, 0.2551, 0.952, 0.2804, 0.1262, 0.9739, 0.1469, 0.9214, 0.1469, 0.9884, 0.9696, 0.9798, 0.9903, 0.9274, 0.9903, 0.9943, 0.9382, 0.5415, 0.9298, 0.5198, 0.9338, 0.5154, 0.9382, 0.5163, 0.9326, 0.8116, 0.9373, 0.8344, 0.9326, 0.8381, 0.9284, 0.8365, 0.9589, 0.2521, 0.9463, 0.2521, 0.9463, 0.001112, 0.9589, 0.001112, 0.8534, 0.9914, 0.8327, 0.9389, 0.8534, 0.9244, 0.9435, 0.8377, 0.9395, 0.8333, 0.948, 0.8116, 0.948, 0.8368, 0.8688, 0.5651, 0.8688, 0.816, 0.8455, 0.816, 0.8394, 0.8099, 0.8394, 0.5712, 0.8455, 0.5651, 0.2794, 0.9924, 0.2587, 0.9399, 0.2794, 0.9254, 0.4237, 0.9737, 0.4236, 0.8989, 0.4296, 0.8983, 0.4296, 0.9646, 0.4239, 0.9738, 0.7721, 0.2751, 0.8189, 0.2686, 0.8189, 0.28, 0.7814, 0.2799, 0.772, 0.2753, 0.9952, 0.284, 0.9952, 0.3586, 0.9899, 0.3593, 0.9899, 0.2931, 0.995, 0.2839, 0.827, 0.5622, 0.8271, 0.4874, 0.8273, 0.4873, 0.833, 0.4966, 0.833, 0.5628, 0.2205, 0.3615, 0.2261, 0.2713, 0.2263, 0.2712, 0.2321, 0.2829, 0.2321, 0.3653, 0.3588, 0.8789, 0.358, 0.8307, 0.3702, 0.8305, 0.3702, 0.8803, 0.2319, 0.6912, 0.1845, 0.6846, 0.1844, 0.6845, 0.1939, 0.6798, 0.2319, 0.6797, 0.2173, 0.9792, 0.2181, 0.9315, 0.2295, 0.9301, 0.2295, 0.9794, 0.9951, 0.01802, 0.9951, 0.09267, 0.995, 0.09276, 0.9899, 0.08358, 0.9899, 0.01734, 0.9932, 0.6328, 0.9932, 0.5614, 0.9971, 0.5586, 0.9971, 0.6335, 0.06881, 0.9359, 0.06881, 0.9473, 0.06221, 0.9425, 0.07754, 0.9359, 0.07754, 0.9473, 0.07103, 0.9406, 0.1491, 0.9488, 0.1494, 0.8609, 0.1606, 0.8597, 0.1606, 0.952, 0.9798, 0.6324, 0.9795, 0.5444, 0.991, 0.5412, 0.991, 0.6335, 0.8142, 0.8307, 0.814, 0.7794, 0.8256, 0.7769, 0.8256, 0.8309, 0.03947, 0.9769, 0.03961, 0.9262, 0.05106, 0.9259, 0.05106, 0.9795, 0.97, 0.2739, 0.9719, 0.2077, 0.9826, 0.1906, 0.9859, 0.1888, 0.9859, 0.2768, 0.8992, 0.001112, 0.8992, 0.2629, 0.8784, 0.2575, 0.8784, 0.006558, 0.9222, 0.001112, 0.9222, 0.2629, 0.9014, 0.2575, 0.9014, 0.006558, 0.9088, 0.557, 0.902, 0.5541, 0.902, 0.2868, 0.9088, 0.2839, 0.9207, 0.2895, 0.9207, 0.5514, 0.9131, 0.2662, 0.9131, 0.2788, 0.9081, 0.2733, 0.907, 0.2688, 0.2408, 0.6797, 0.2408, 0.6923, 0.2346, 0.6896, 0.2358, 0.6852, 0.8115, 0.7649, 0.8115, 0.7775, 0.8059, 0.7785, 0.8065, 0.7704, 0.9209, 0.2671, 0.9209, 0.2797, 0.9159, 0.2742, 0.9153, 0.2662, 0.4747, 0.9366, 0.4747, 0.9486, 0.4705, 0.9443, 0.4246, 0.8783, 0.4246, 0.8903, 0.4205, 0.8826, 0.4874, 0.9366, 0.4874, 0.9486, 0.4833, 0.9409, 0.4811, 0.9366, 0.4811, 0.9486, 0.4769, 0.9443, 0.6345, 0.9681, 0.6345, 0.8991, 0.6463, 0.9035, 0.6463, 0.9698, 0.1704, 0.6897, 0.1704, 0.6234, 0.1822, 0.619, 0.1822, 0.688, 0.857, 0.9907, 0.857, 0.9244, 0.8688, 0.9261, 0.8688, 0.9951, 0.5688, 0.9027, 0.5688, 0.969, 0.5569, 0.9734, 0.5569, 0.9044, 0.8723, 0.5201, 0.8723, 0.2937, 0.8942, 0.2839, 0.8998, 0.2876, 0.8998, 0.5262, 0.8942, 0.5299, 0.5818, 0.7571, 0.5818, 0.5434, 0.6223, 0.5248, 0.6223, 0.7757, 0.5511, 0.5434, 0.5511, 0.7571, 0.5105, 0.7757, 0.5105, 0.5248, 0.5533, 0.7258, 0.5533, 0.5617, 0.5783, 0.5248, 0.5783, 0.7626, 0.2544, 0.7113, 0.2544, 0.5472, 0.2794, 0.5103, 0.2794, 0.7481, 0.4266, 0.009578, 0.4266, 0.2605, 0.323, 0.269, 0.323, 0.001112, 0.2171, 0.2605, 0.2171, 0.009578, 0.3207, 0.001112, 0.3207, 0.269, 0.8688, 0.9222, 0.8441, 0.9007, 0.8327, 0.8347, 0.8688, 0.8182, 0.8015, 0.5628, 0.7942, 0.5211, 0.8248, 0.4957, 0.8248, 0.5386, 0.0931, 0.9336, 0.06838, 0.9121, 0.057, 0.8461, 0.0931, 0.8296, 0.7697, 0.266, 0.7297, 0.28, 0.7297, 0.001112, 0.7697, 0.0151, 0.752, 0.2979, 0.792, 0.2839, 0.792, 0.5628, 0.752, 0.5488, 0.2889, 0.9504, 0.2816, 0.9086, 0.3122, 0.8832, 0.3122, 0.9261, 0.4266, 0.7644, 0.3812, 0.7606, 0.3812, 0.5744, 0.4266, 0.554, 0.5865, 0.1711, 0.5865, 0.2289, 0.5691, 0.2223, 0.5632, 0.2125, 0.865, 0.2204, 0.865, 0.2782, 0.8419, 0.2373, 0.8478, 0.2274, 0.3946, 0.977, 0.3993, 0.9322, 0.4074, 0.9313, 0.4182, 0.9375, 0.4182, 0.9845, 0.653, 0.5688, 0.6979, 0.5651, 0.6979, 0.7754, 0.653, 0.7552, 0.1962, 0.9829, 0.1914, 0.9376, 0.215, 0.9301, 0.215, 0.9777, 0.2042, 0.9838, 0.09532, 0.8597, 0.1469, 0.861, 0.1469, 0.9192, 0.09538, 0.9128, 0.2713, 0.4383, 0.2197, 0.4395, 0.2198, 0.3865, 0.2713, 0.3801, 0.5057, 0.6347, 0.5057, 0.6878, 0.498, 0.6878, 0.498, 0.6347, 0.8037, 0.7649, 0.8037, 0.7774, 0.7959, 0.7771, 0.7972, 0.7691, 0.8217, 0.262, 0.772, 0.262, 0.772, 0.2543, 0.8217, 0.2543, 0.897, 0.2771, 0.8976, 0.269, 0.9047, 0.2662, 0.9047, 0.2776, 0.3824, 0.9313, 0.3824, 0.9833, 0.3747, 0.9833, 0.3747, 0.9314, 0.8749, 0.2204, 0.8749, 0.2786, 0.8672, 0.2786, 0.8672, 0.2204, 0.2507, 0.6797, 0.2507, 0.6922, 0.2442, 0.688, 0.243, 0.68, 0.9674, 0.2839, 0.9674, 0.4991, 0.9614, 0.4943, 0.9596, 0.2839, 0.653, 0.9835, 0.653, 0.9316, 0.6607, 0.9316, 0.6607, 0.9836, 0.08395, 0.5616, 0.08395, 0.6198, 0.07622, 0.6198, 0.07622, 0.5616, 0.6806, 0.9316, 0.6806, 0.9832, 0.6729, 0.9832, 0.6729, 0.9316, 0.2578, 0.5055, 0.2574, 0.4961, 0.2651, 0.4956, 0.2651, 0.5081, 0.9375, 0.5437, 0.9375, 0.5623, 0.9298, 0.5623, 0.9298, 0.5437, 0.9773, 0.5412, 0.9773, 0.7322, 0.971, 0.7277, 0.9696, 0.5412, 0.08962, 0.619, 0.1447, 0.619, 0.1447, 0.6267, 0.08687, 0.6262, 0.9773, 0.7344, 0.9773, 0.9251, 0.9696, 0.9251, 0.971, 0.7389, 0.9795, 0.9152, 0.98, 0.8601, 0.9873, 0.8574, 0.9873, 0.9152, 0.001112, 0.9627, 0.00213, 0.9359, 0.008458, 0.9403, 0.008458, 0.9651, 0.8713, 0.5601, 0.8539, 0.5508, 0.8713, 0.5428, 0.6251, 0.778, 0.6251, 0.798, 0.6085, 0.7865, 0.8517, 0.5428, 0.8517, 0.5628, 0.8352, 0.5543, 0.8396, 0.2734, 0.824, 0.2615, 0.8396, 0.2543, 0.03722, 0.9359, 0.03722, 0.9557, 0.03054, 0.9471, 0.02832, 0.9359, 0.02832, 0.9557, 0.02164, 0.9445, 0.2552, 0.4646, 0.2552, 0.4853, 0.2531, 0.475, 0.2552, 0.4418, 0.2552, 0.4624, 0.2531, 0.4521, 0.9229, 0.5131, 0.9229, 0.2871, 0.9425, 0.2839, 0.9425, 0.5115, 0.9244, 0.2272, 0.9244, 0.001112, 0.944, 0.002695, 0.944, 0.2303, 0.2794, 0.7504, 0.2794, 0.9232, 0.2594, 0.9222, 0.2594, 0.7554, 0.9484, 0.5651, 0.9484, 0.7379, 0.9284, 0.7328, 0.9284, 0.5661, 0.2447, 0.3744, 0.2343, 0.2949, 0.243, 0.2799, 0.2713, 0.2712, 0.2713, 0.3779])
me_cube.materials.append(mat_zenithrk_06)
me_cube.use_remesh_fix_poles = True
me_cube.use_remesh_preserve_attributes = False
me_cube.use_mirror_vertex_groups = False
me_cube.update()

# ---- objects
ob_zenithrk_06 = bpy.data.objects.new('ZenithRK-06', me_cube)

# ---- transforms, parenting, visibility, modifiers, constraints
ob_zenithrk_06.location = (-1.133, -0.0007139, -0.08038)
ob_zenithrk_06.scale = (0.5474, 0.393, 0.5418)
ob_zenithrk_06.lineart.crease_threshold = 0.0

# ---- collection membership
col_collection.objects.link(ob_zenithrk_06)

# ---- scene / render settings (as saved in the file)
scene.frame_start = 1; scene.frame_end = 250; scene.frame_set(4)
scene.render.engine = 'BLENDER_EEVEE_NEXT'
scene.cycles.use_denoising = False
scene.cycles.samples = 128
scene.cycles.sampling_pattern = 'TABULATED_SOBOL'
scene.cycles.use_adaptive_sampling = False
scene.cycles.use_light_tree = False
scene.view_settings.view_transform = 'Filmic'
bpy.context.view_layer.update()

# ---- added for rendering (the .blend has no active camera and no usable light): camera, sun
cam_auto = bpy.data.cameras.new('AutoCamera')
cam_auto.lens = 50.0
cam_auto.sensor_width = 36.0
cam_auto.clip_end = 1000.0
ob_auto_camera = bpy.data.objects.new('AutoCamera', cam_auto)
scene.collection.objects.link(ob_auto_camera)
ob_auto_camera.location = (-0.947836, -0.222768, 0.0261146)
ob_auto_camera.rotation_euler = (1.09748, -7.21219e-08, 0.694738)
scene.camera = ob_auto_camera
light_auto_sun = bpy.data.lights.new('AutoSun', 'SUN')
light_auto_sun.energy = 3.0
light_auto_sun.angle = 0.0523599
ob_auto_sun = bpy.data.objects.new('AutoSun', light_auto_sun)
scene.collection.objects.link(ob_auto_sun)
ob_auto_sun.rotation_euler = (0.872665, 0.174533, 0.523599)
bpy.context.view_layer.update()
